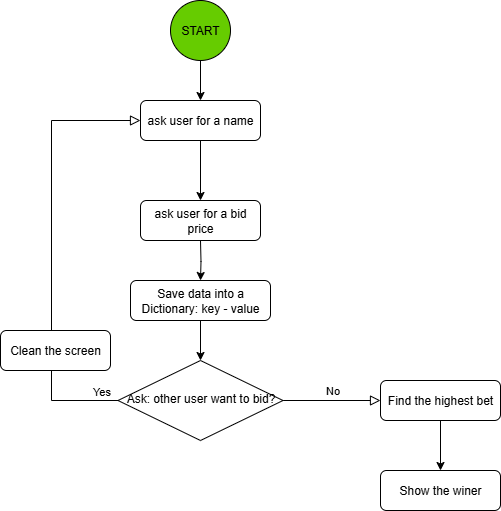

The diagram above was exported from draw.io. Its source (the exported page's mxGraphModel, read from the mxfile embedded in the PNG):
<mxGraphModel dx="1665" dy="1946" grid="1" gridSize="10" guides="1" tooltips="1" connect="1" arrows="1" fold="1" page="1" pageScale="1" pageWidth="827" pageHeight="1169" math="0" shadow="0">
  <root>
    <mxCell id="WIyWlLk6GJQsqaUBKTNV-0" />
    <mxCell id="WIyWlLk6GJQsqaUBKTNV-1" parent="WIyWlLk6GJQsqaUBKTNV-0" />
    <mxCell id="_k1KEvXitLEwJ0ZP7fVI-10" style="edgeStyle=orthogonalEdgeStyle;rounded=0;orthogonalLoop=1;jettySize=auto;html=1;entryX=0.5;entryY=0;entryDx=0;entryDy=0;" edge="1" parent="WIyWlLk6GJQsqaUBKTNV-1" source="_k1KEvXitLEwJ0ZP7fVI-16" target="WIyWlLk6GJQsqaUBKTNV-6">
      <mxGeometry relative="1" as="geometry">
        <mxPoint x="220" y="110" as="sourcePoint" />
      </mxGeometry>
    </mxCell>
    <mxCell id="WIyWlLk6GJQsqaUBKTNV-3" value="ask user for a bid price" style="rounded=1;whiteSpace=wrap;html=1;fontSize=12;glass=0;strokeWidth=1;shadow=0;" parent="WIyWlLk6GJQsqaUBKTNV-1" vertex="1">
      <mxGeometry x="160" y="70" width="120" height="40" as="geometry" />
    </mxCell>
    <mxCell id="WIyWlLk6GJQsqaUBKTNV-5" value="No" style="edgeStyle=orthogonalEdgeStyle;rounded=0;html=1;jettySize=auto;orthogonalLoop=1;fontSize=11;endArrow=block;endFill=0;endSize=8;strokeWidth=1;shadow=0;labelBackgroundColor=none;" parent="WIyWlLk6GJQsqaUBKTNV-1" source="WIyWlLk6GJQsqaUBKTNV-6" target="WIyWlLk6GJQsqaUBKTNV-7" edge="1">
      <mxGeometry y="10" relative="1" as="geometry">
        <mxPoint as="offset" />
      </mxGeometry>
    </mxCell>
    <mxCell id="WIyWlLk6GJQsqaUBKTNV-6" value="Ask: other user want to bid?" style="rhombus;whiteSpace=wrap;html=1;shadow=0;fontFamily=Helvetica;fontSize=12;align=center;strokeWidth=1;spacing=6;spacingTop=-4;" parent="WIyWlLk6GJQsqaUBKTNV-1" vertex="1">
      <mxGeometry x="137.5" y="230" width="165" height="80" as="geometry" />
    </mxCell>
    <mxCell id="_k1KEvXitLEwJ0ZP7fVI-19" style="edgeStyle=orthogonalEdgeStyle;rounded=0;orthogonalLoop=1;jettySize=auto;html=1;" edge="1" parent="WIyWlLk6GJQsqaUBKTNV-1" source="WIyWlLk6GJQsqaUBKTNV-7" target="_k1KEvXitLEwJ0ZP7fVI-18">
      <mxGeometry relative="1" as="geometry" />
    </mxCell>
    <mxCell id="WIyWlLk6GJQsqaUBKTNV-7" value="Find the highest bet" style="rounded=1;whiteSpace=wrap;html=1;fontSize=12;glass=0;strokeWidth=1;shadow=0;" parent="WIyWlLk6GJQsqaUBKTNV-1" vertex="1">
      <mxGeometry x="400" y="250" width="120" height="40" as="geometry" />
    </mxCell>
    <mxCell id="_k1KEvXitLEwJ0ZP7fVI-20" style="edgeStyle=orthogonalEdgeStyle;rounded=0;orthogonalLoop=1;jettySize=auto;html=1;entryX=0.5;entryY=0;entryDx=0;entryDy=0;" edge="1" parent="WIyWlLk6GJQsqaUBKTNV-1" source="_k1KEvXitLEwJ0ZP7fVI-0" target="_k1KEvXitLEwJ0ZP7fVI-1">
      <mxGeometry relative="1" as="geometry" />
    </mxCell>
    <mxCell id="_k1KEvXitLEwJ0ZP7fVI-0" value="START" style="ellipse;whiteSpace=wrap;html=1;aspect=fixed;fillColor=#66CC00;" vertex="1" parent="WIyWlLk6GJQsqaUBKTNV-1">
      <mxGeometry x="190" y="-130" width="60" height="60" as="geometry" />
    </mxCell>
    <mxCell id="_k1KEvXitLEwJ0ZP7fVI-2" style="edgeStyle=orthogonalEdgeStyle;rounded=0;orthogonalLoop=1;jettySize=auto;html=1;entryX=0.5;entryY=0;entryDx=0;entryDy=0;" edge="1" parent="WIyWlLk6GJQsqaUBKTNV-1" source="_k1KEvXitLEwJ0ZP7fVI-1" target="WIyWlLk6GJQsqaUBKTNV-3">
      <mxGeometry relative="1" as="geometry" />
    </mxCell>
    <mxCell id="_k1KEvXitLEwJ0ZP7fVI-1" value="ask user for a name" style="rounded=1;whiteSpace=wrap;html=1;fontSize=12;glass=0;strokeWidth=1;shadow=0;" vertex="1" parent="WIyWlLk6GJQsqaUBKTNV-1">
      <mxGeometry x="160" y="-30" width="120" height="40" as="geometry" />
    </mxCell>
    <mxCell id="_k1KEvXitLEwJ0ZP7fVI-12" value="" style="edgeStyle=orthogonalEdgeStyle;rounded=0;html=1;jettySize=auto;orthogonalLoop=1;fontSize=11;endArrow=block;endFill=0;endSize=8;strokeWidth=1;shadow=0;labelBackgroundColor=none;entryX=0;entryY=0.5;entryDx=0;entryDy=0;exitX=0;exitY=0.5;exitDx=0;exitDy=0;" edge="1" parent="WIyWlLk6GJQsqaUBKTNV-1" source="WIyWlLk6GJQsqaUBKTNV-6" target="_k1KEvXitLEwJ0ZP7fVI-1">
      <mxGeometry x="-0.886" y="-10" relative="1" as="geometry">
        <mxPoint as="offset" />
        <mxPoint x="71" y="200" as="sourcePoint" />
        <mxPoint x="70" y="-10" as="targetPoint" />
        <Array as="points">
          <mxPoint x="71" y="270" />
          <mxPoint x="71" y="-10" />
        </Array>
      </mxGeometry>
    </mxCell>
    <mxCell id="_k1KEvXitLEwJ0ZP7fVI-28" value="Yes" style="edgeLabel;html=1;align=center;verticalAlign=middle;resizable=0;points=[];" vertex="1" connectable="0" parent="_k1KEvXitLEwJ0ZP7fVI-12">
      <mxGeometry x="-0.8645" relative="1" as="geometry">
        <mxPoint x="13" y="-10" as="offset" />
      </mxGeometry>
    </mxCell>
    <mxCell id="_k1KEvXitLEwJ0ZP7fVI-18" value="Show the winer" style="rounded=1;whiteSpace=wrap;html=1;fontSize=12;glass=0;strokeWidth=1;shadow=0;" vertex="1" parent="WIyWlLk6GJQsqaUBKTNV-1">
      <mxGeometry x="400" y="340" width="120" height="40" as="geometry" />
    </mxCell>
    <mxCell id="_k1KEvXitLEwJ0ZP7fVI-25" value="" style="edgeStyle=orthogonalEdgeStyle;rounded=0;orthogonalLoop=1;jettySize=auto;html=1;entryX=0.5;entryY=0;entryDx=0;entryDy=0;" edge="1" parent="WIyWlLk6GJQsqaUBKTNV-1" target="_k1KEvXitLEwJ0ZP7fVI-16">
      <mxGeometry relative="1" as="geometry">
        <mxPoint x="220" y="110" as="sourcePoint" />
        <mxPoint x="220" y="230" as="targetPoint" />
      </mxGeometry>
    </mxCell>
    <mxCell id="_k1KEvXitLEwJ0ZP7fVI-16" value="Save data into a Dictionary:&amp;nbsp;&lt;span style=&quot;background-color: transparent; color: light-dark(rgb(0, 0, 0), rgb(255, 255, 255));&quot;&gt;key - value&lt;/span&gt;" style="rounded=1;whiteSpace=wrap;html=1;fontSize=12;glass=0;strokeWidth=1;shadow=0;" vertex="1" parent="WIyWlLk6GJQsqaUBKTNV-1">
      <mxGeometry x="150" y="150" width="140" height="40" as="geometry" />
    </mxCell>
    <mxCell id="_k1KEvXitLEwJ0ZP7fVI-27" value="Clean the screen" style="rounded=1;whiteSpace=wrap;html=1;fontSize=12;glass=0;strokeWidth=1;shadow=0;" vertex="1" parent="WIyWlLk6GJQsqaUBKTNV-1">
      <mxGeometry x="20" y="200" width="110" height="40" as="geometry" />
    </mxCell>
  </root>
</mxGraphModel>